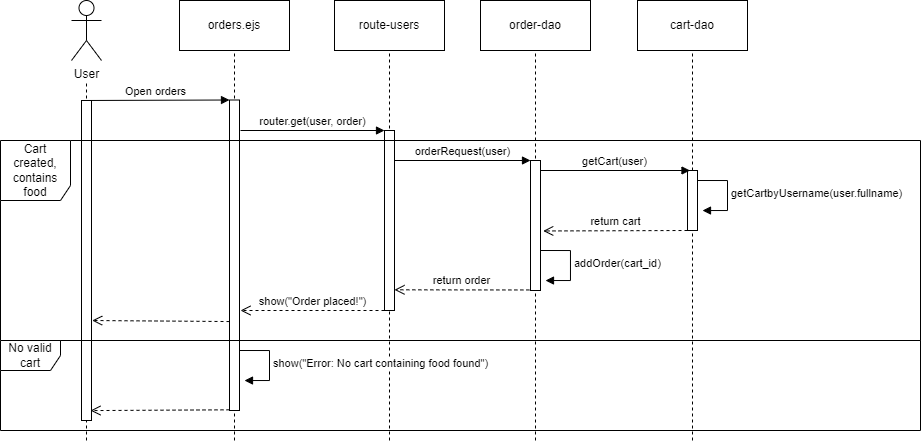

The diagram above was exported from draw.io. Its source (the exported page's mxGraphModel, read from the mxfile embedded in the PNG):
<mxGraphModel dx="989" dy="523" grid="1" gridSize="10" guides="1" tooltips="1" connect="1" arrows="1" fold="1" page="1" pageScale="1" pageWidth="827" pageHeight="1169" background="#ffffff" math="0" shadow="0">
  <root>
    <mxCell id="0" />
    <mxCell id="1" parent="0" />
    <object label="User" id="MAb8r_geHPQp0IE3lGr2-1">
      <mxCell style="shape=umlActor;verticalLabelPosition=bottom;verticalAlign=top;html=1;outlineConnect=0;" parent="1" vertex="1">
        <mxGeometry x="151" y="50" width="30" height="60" as="geometry" />
      </mxCell>
    </object>
    <mxCell id="udrB-m7nfIZYHo7mSgqF-13" value="" style="endArrow=none;dashed=1;html=1;rounded=0;" parent="1" edge="1">
      <mxGeometry width="50" height="50" relative="1" as="geometry">
        <mxPoint x="166" y="490" as="sourcePoint" />
        <mxPoint x="166" y="130" as="targetPoint" />
      </mxGeometry>
    </mxCell>
    <mxCell id="udrB-m7nfIZYHo7mSgqF-15" value="" style="rounded=0;whiteSpace=wrap;html=1;" parent="1" vertex="1">
      <mxGeometry x="161" y="150" width="10" height="320" as="geometry" />
    </mxCell>
    <mxCell id="udrB-m7nfIZYHo7mSgqF-24" value="orders.ejs" style="html=1;whiteSpace=wrap;" parent="1" vertex="1">
      <mxGeometry x="259" y="50" width="110" height="50" as="geometry" />
    </mxCell>
    <mxCell id="udrB-m7nfIZYHo7mSgqF-25" value="" style="endArrow=none;dashed=1;html=1;rounded=0;entryX=0.5;entryY=1;entryDx=0;entryDy=0;" parent="1" target="udrB-m7nfIZYHo7mSgqF-24" edge="1">
      <mxGeometry width="50" height="50" relative="1" as="geometry">
        <mxPoint x="314" y="490" as="sourcePoint" />
        <mxPoint x="314" y="129.5" as="targetPoint" />
      </mxGeometry>
    </mxCell>
    <mxCell id="udrB-m7nfIZYHo7mSgqF-26" value="" style="rounded=0;whiteSpace=wrap;html=1;" parent="1" vertex="1">
      <mxGeometry x="309" y="149.5" width="10" height="310.5" as="geometry" />
    </mxCell>
    <mxCell id="udrB-m7nfIZYHo7mSgqF-27" value="Open orders" style="html=1;verticalAlign=bottom;endArrow=block;curved=0;rounded=0;entryX=0;entryY=0;entryDx=0;entryDy=0;" parent="1" target="udrB-m7nfIZYHo7mSgqF-26" edge="1">
      <mxGeometry x="-0.0028" width="80" relative="1" as="geometry">
        <mxPoint x="161" y="150" as="sourcePoint" />
        <mxPoint x="241" y="150" as="targetPoint" />
        <mxPoint as="offset" />
      </mxGeometry>
    </mxCell>
    <mxCell id="udrB-m7nfIZYHo7mSgqF-33" value="route-users" style="html=1;whiteSpace=wrap;" parent="1" vertex="1">
      <mxGeometry x="414" y="50" width="110" height="50" as="geometry" />
    </mxCell>
    <mxCell id="udrB-m7nfIZYHo7mSgqF-34" value="" style="endArrow=none;dashed=1;html=1;rounded=0;entryX=0.5;entryY=1;entryDx=0;entryDy=0;" parent="1" target="udrB-m7nfIZYHo7mSgqF-33" edge="1">
      <mxGeometry width="50" height="50" relative="1" as="geometry">
        <mxPoint x="469" y="490" as="sourcePoint" />
        <mxPoint x="469" y="130" as="targetPoint" />
      </mxGeometry>
    </mxCell>
    <mxCell id="udrB-m7nfIZYHo7mSgqF-35" value="" style="rounded=0;whiteSpace=wrap;html=1;" parent="1" vertex="1">
      <mxGeometry x="464" y="180" width="10" height="180" as="geometry" />
    </mxCell>
    <mxCell id="udrB-m7nfIZYHo7mSgqF-36" value="router.get(user, order)" style="html=1;verticalAlign=bottom;endArrow=block;curved=0;rounded=0;entryX=0;entryY=0;entryDx=0;entryDy=0;" parent="1" edge="1">
      <mxGeometry width="80" relative="1" as="geometry">
        <mxPoint x="320" y="180" as="sourcePoint" />
        <mxPoint x="464" y="180" as="targetPoint" />
      </mxGeometry>
    </mxCell>
    <mxCell id="udrB-m7nfIZYHo7mSgqF-37" value="order-dao" style="html=1;whiteSpace=wrap;" parent="1" vertex="1">
      <mxGeometry x="560" y="50" width="110" height="50" as="geometry" />
    </mxCell>
    <mxCell id="udrB-m7nfIZYHo7mSgqF-38" value="" style="endArrow=none;dashed=1;html=1;rounded=0;entryX=0.5;entryY=1;entryDx=0;entryDy=0;" parent="1" target="udrB-m7nfIZYHo7mSgqF-37" edge="1">
      <mxGeometry width="50" height="50" relative="1" as="geometry">
        <mxPoint x="615" y="490" as="sourcePoint" />
        <mxPoint x="615" y="130" as="targetPoint" />
      </mxGeometry>
    </mxCell>
    <mxCell id="udrB-m7nfIZYHo7mSgqF-39" value="" style="rounded=0;whiteSpace=wrap;html=1;" parent="1" vertex="1">
      <mxGeometry x="610" y="210" width="10" height="130" as="geometry" />
    </mxCell>
    <mxCell id="w8a_G10oyYQzkSvzfbdZ-6" value="cart-dao" style="html=1;whiteSpace=wrap;" vertex="1" parent="1">
      <mxGeometry x="717" y="50" width="110" height="50" as="geometry" />
    </mxCell>
    <mxCell id="w8a_G10oyYQzkSvzfbdZ-7" value="" style="endArrow=none;dashed=1;html=1;rounded=0;entryX=0.5;entryY=1;entryDx=0;entryDy=0;" edge="1" parent="1" target="w8a_G10oyYQzkSvzfbdZ-6" source="w8a_G10oyYQzkSvzfbdZ-8">
      <mxGeometry width="50" height="50" relative="1" as="geometry">
        <mxPoint x="772" y="770" as="sourcePoint" />
        <mxPoint x="772" y="130" as="targetPoint" />
      </mxGeometry>
    </mxCell>
    <mxCell id="w8a_G10oyYQzkSvzfbdZ-15" value="" style="html=1;verticalAlign=bottom;endArrow=open;dashed=1;endSize=8;curved=0;rounded=0;entryX=1.069;entryY=0.909;entryDx=0;entryDy=0;entryPerimeter=0;" edge="1" parent="1">
      <mxGeometry relative="1" as="geometry">
        <mxPoint x="309" y="371.05" as="sourcePoint" />
        <mxPoint x="171.69000000000005" y="370" as="targetPoint" />
      </mxGeometry>
    </mxCell>
    <mxCell id="w8a_G10oyYQzkSvzfbdZ-21" value="" style="endArrow=none;dashed=1;html=1;rounded=0;entryX=0.5;entryY=1;entryDx=0;entryDy=0;" edge="1" parent="1" target="w8a_G10oyYQzkSvzfbdZ-8">
      <mxGeometry width="50" height="50" relative="1" as="geometry">
        <mxPoint x="772" y="490" as="sourcePoint" />
        <mxPoint x="772" y="100" as="targetPoint" />
      </mxGeometry>
    </mxCell>
    <mxCell id="w8a_G10oyYQzkSvzfbdZ-8" value="" style="rounded=0;whiteSpace=wrap;html=1;" vertex="1" parent="1">
      <mxGeometry x="767" y="220" width="10" height="60" as="geometry" />
    </mxCell>
    <mxCell id="w8a_G10oyYQzkSvzfbdZ-23" value="orderRequest(user)" style="html=1;verticalAlign=bottom;endArrow=block;curved=0;rounded=0;entryX=0;entryY=0;entryDx=0;entryDy=0;" edge="1" parent="1">
      <mxGeometry x="0.0041" width="80" relative="1" as="geometry">
        <mxPoint x="474" y="210" as="sourcePoint" />
        <mxPoint x="609.9999999999998" y="210" as="targetPoint" />
        <mxPoint as="offset" />
      </mxGeometry>
    </mxCell>
    <mxCell id="w8a_G10oyYQzkSvzfbdZ-26" value="return order" style="html=1;verticalAlign=bottom;endArrow=open;dashed=1;endSize=8;curved=0;rounded=0;entryX=1.114;entryY=0.363;entryDx=0;entryDy=0;entryPerimeter=0;" edge="1" parent="1">
      <mxGeometry relative="1" as="geometry">
        <mxPoint x="608.86" y="339.45" as="sourcePoint" />
        <mxPoint x="473.9999999999999" y="339.31" as="targetPoint" />
        <Array as="points">
          <mxPoint x="578.86" y="339.45" />
        </Array>
      </mxGeometry>
    </mxCell>
    <mxCell id="w8a_G10oyYQzkSvzfbdZ-29" value="getCartbyUsername(user.fullname)" style="html=1;align=left;spacingLeft=2;endArrow=block;rounded=0;edgeStyle=orthogonalEdgeStyle;curved=0;rounded=0;" edge="1" parent="1">
      <mxGeometry relative="1" as="geometry">
        <mxPoint x="777" y="230" as="sourcePoint" />
        <Array as="points">
          <mxPoint x="807" y="260" />
        </Array>
        <mxPoint x="782.0000000000002" y="260.0344827586208" as="targetPoint" />
      </mxGeometry>
    </mxCell>
    <mxCell id="w8a_G10oyYQzkSvzfbdZ-31" value="Cart created, contains food" style="shape=umlFrame;whiteSpace=wrap;html=1;pointerEvents=0;width=70;height=60;" vertex="1" parent="1">
      <mxGeometry x="80" y="190" width="920" height="200" as="geometry" />
    </mxCell>
    <mxCell id="w8a_G10oyYQzkSvzfbdZ-32" value="return cart" style="html=1;verticalAlign=bottom;endArrow=open;dashed=1;endSize=8;curved=0;rounded=0;entryX=1.272;entryY=0.542;entryDx=0;entryDy=0;entryPerimeter=0;" edge="1" parent="1" target="udrB-m7nfIZYHo7mSgqF-39">
      <mxGeometry relative="1" as="geometry">
        <mxPoint x="767" y="280" as="sourcePoint" />
        <mxPoint x="687" y="280" as="targetPoint" />
      </mxGeometry>
    </mxCell>
    <mxCell id="w8a_G10oyYQzkSvzfbdZ-33" value="getCart(user)" style="html=1;verticalAlign=bottom;endArrow=block;curved=0;rounded=0;entryX=0.25;entryY=0;entryDx=0;entryDy=0;" edge="1" parent="1" target="w8a_G10oyYQzkSvzfbdZ-8">
      <mxGeometry width="80" relative="1" as="geometry">
        <mxPoint x="620" y="220" as="sourcePoint" />
        <mxPoint x="700" y="220" as="targetPoint" />
      </mxGeometry>
    </mxCell>
    <mxCell id="w8a_G10oyYQzkSvzfbdZ-36" value="addOrder(cart_id)" style="html=1;align=left;spacingLeft=2;endArrow=block;rounded=0;edgeStyle=orthogonalEdgeStyle;curved=0;rounded=0;" edge="1" parent="1">
      <mxGeometry relative="1" as="geometry">
        <mxPoint x="620" y="300" as="sourcePoint" />
        <Array as="points">
          <mxPoint x="650" y="330" />
        </Array>
        <mxPoint x="624.9999999999998" y="330.0344827586208" as="targetPoint" />
      </mxGeometry>
    </mxCell>
    <mxCell id="w8a_G10oyYQzkSvzfbdZ-37" value="show(&quot;Order placed!&quot;)" style="html=1;verticalAlign=bottom;endArrow=open;dashed=1;endSize=8;curved=0;rounded=0;" edge="1" parent="1">
      <mxGeometry relative="1" as="geometry">
        <mxPoint x="464" y="360" as="sourcePoint" />
        <mxPoint x="320" y="360" as="targetPoint" />
      </mxGeometry>
    </mxCell>
    <mxCell id="w8a_G10oyYQzkSvzfbdZ-39" value="show(&quot;Error: No cart containing food found&quot;)" style="html=1;align=left;spacingLeft=2;endArrow=block;rounded=0;edgeStyle=orthogonalEdgeStyle;curved=0;rounded=0;" edge="1" parent="1">
      <mxGeometry relative="1" as="geometry">
        <mxPoint x="319" y="400" as="sourcePoint" />
        <Array as="points">
          <mxPoint x="349" y="430" />
        </Array>
        <mxPoint x="324" y="430.0344827586208" as="targetPoint" />
      </mxGeometry>
    </mxCell>
    <mxCell id="w8a_G10oyYQzkSvzfbdZ-40" value="" style="html=1;verticalAlign=bottom;endArrow=open;dashed=1;endSize=8;curved=0;rounded=0;entryX=0.9;entryY=0.969;entryDx=0;entryDy=0;entryPerimeter=0;" edge="1" parent="1" target="udrB-m7nfIZYHo7mSgqF-15">
      <mxGeometry relative="1" as="geometry">
        <mxPoint x="309" y="459.31" as="sourcePoint" />
        <mxPoint x="229" y="459.31" as="targetPoint" />
      </mxGeometry>
    </mxCell>
    <mxCell id="w8a_G10oyYQzkSvzfbdZ-42" value="No valid cart" style="shape=umlFrame;whiteSpace=wrap;html=1;pointerEvents=0;" vertex="1" parent="1">
      <mxGeometry x="80" y="390" width="920" height="90" as="geometry" />
    </mxCell>
  </root>
</mxGraphModel>